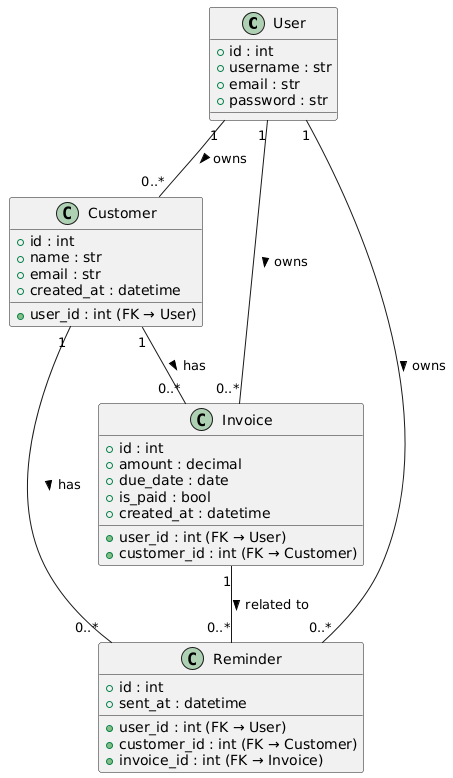

The diagram above was rendered by PlantUML. Its source (embedded in the PNG):
@startuml
class User {
    +id : int
    +username : str
    +email : str
    +password : str
}

class Customer {
    +id : int
    +user_id : int (FK → User)
    +name : str
    +email : str
    +created_at : datetime
}

class Invoice {
    +id : int
    +user_id : int (FK → User)
    +customer_id : int (FK → Customer)
    +amount : decimal
    +due_date : date
    +is_paid : bool
    +created_at : datetime
}

class Reminder {
    +id : int
    +user_id : int (FK → User)
    +customer_id : int (FK → Customer)
    +invoice_id : int (FK → Invoice)
    +sent_at : datetime
}

' Relationships

User "1" -- "0..*" Customer : owns >
User "1" -- "0..*" Invoice : owns >
User "1" -- "0..*" Reminder : owns >

Customer "1" -- "0..*" Invoice : has >
Customer "1" -- "0..*" Reminder : has >

Invoice "1" -- "0..*" Reminder : related to >
@enduml